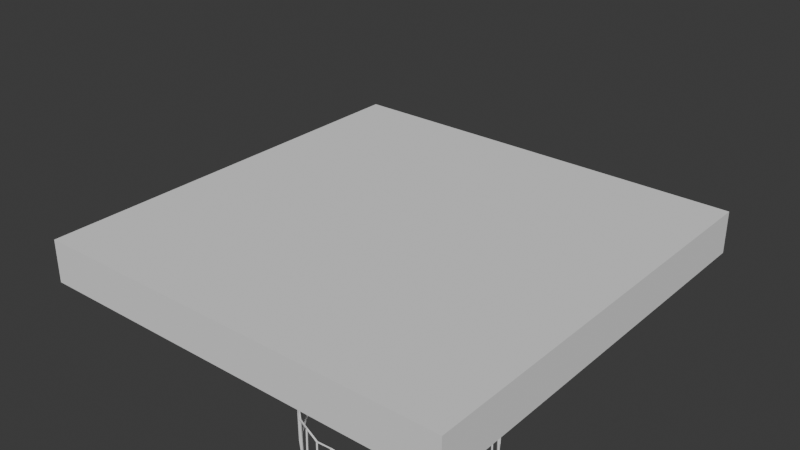 # Source: BuildingBase1.blend  (saved by Blender 4.2.66; exported with 4.5.12 LTS)
import bpy
from mathutils import Matrix  # noqa: F401  (used for matrix-valued properties, if any)

bpy.ops.wm.read_factory_settings(use_empty=True)
scene = bpy.context.scene
scene.name = 'Scene'

# ---- collections
col_collection = bpy.data.collections.new('Collection'); scene.collection.children.link(col_collection)

# ---- world
world_world = bpy.data.worlds.new('World'); scene.world = world_world
world_world.use_nodes = True; world_world.node_tree.nodes.clear()
_N = world_world.node_tree.nodes; _L = world_world.node_tree.links
n0 = _N.new('ShaderNodeOutputWorld'); n0.name = 'World Output'; n0.location = (300, 300)
n1 = _N.new('ShaderNodeBackground'); n1.name = 'Background'; n1.location = (10, 300)
n1.inputs[0].default_value = (0.05088, 0.05088, 0.05088, 1.0)
_L.new(n1.outputs[0], n0.inputs[0])
n0.is_active_output = True
world_world.color = (0.05088, 0.05088, 0.05088)
world_world.sun_shadow_jitter_overblur = 0.0

# ---- meshes
me_base = bpy.data.meshes.new('Base')
me_base.from_pydata([(-10.0, -10.0, -1.0), (-10.0, -10.0, 1.0), (-10.0, 10.0, -1.0), (-10.0, 10.0, 1.0), (10.0, -10.0, -1.0), (10.0, -10.0, 1.0), (10.0, 10.0, -1.0), (10.0, 10.0, 1.0), (9.0, 9.0, 1.0), (-9.0, 9.0, 1.0), (-9.0, -9.0, 1.0), (9.0, -9.0, 1.0)], [], [(0, 1, 3, 2), (2, 3, 7, 6), (6, 7, 5, 4), (4, 5, 1, 0), (2, 6, 4, 0), (8, 9, 10, 11), (7, 3, 9, 8), (3, 1, 10, 9), (1, 5, 11, 10), (5, 7, 8, 11)])
_uv = me_base.uv_layers.new(name='UVMap')
_uv.uv.foreach_set('vector', [0.375, 0.0, 0.625, 0.0, 0.625, 0.25, 0.375, 0.25, 0.375, 0.25, 0.625, 0.25, 0.625, 0.5, 0.375, 0.5, 0.375, 0.5, 0.625, 0.5, 0.625, 0.75, 0.375, 0.75, 0.375, 0.75, 0.625, 0.75, 0.625, 1.0, 0.375, 1.0, 0.125, 0.5, 0.375, 0.5, 0.375, 0.75, 0.125, 0.75, 0.6375, 0.5125, 0.8625, 0.5125, 0.8625, 0.7375, 0.6375, 0.7375, 0.625, 0.5, 0.875, 0.5, 0.8625, 0.5125, 0.6375, 0.5125, 0.875, 0.5, 0.875, 0.75, 0.8625, 0.7375, 0.8625, 0.5125, 0.875, 0.75, 0.625, 0.75, 0.6375, 0.7375, 0.8625, 0.7375, 0.625, 0.75, 0.625, 0.5, 0.6375, 0.5125, 0.6375, 0.7375])
me_base.update()
me_cylinder = bpy.data.meshes.new('Cylinder')
me_cylinder.from_pydata([(0.0, 4.661, 7.448), (0.0, 4.661, 9.448), (0.9093, 4.571, 7.448), (0.9093, 4.571, 9.448), (1.784, 4.306, 7.448), (1.784, 4.306, 9.448), (2.589, 3.875, 7.448), (2.589, 3.875, 9.448), (3.296, 3.296, 7.448), (3.296, 3.296, 9.448), (3.875, 2.589, 7.448), (3.875, 2.589, 9.448), (4.306, 1.784, 7.448), (4.306, 1.784, 9.448), (4.571, 0.9093, 7.448), (4.571, 0.9093, 9.448), (4.661, 0.0, 7.448), (4.661, 0.0, 9.448), (4.571, -0.9093, 7.448), (4.571, -0.9093, 9.448), (4.306, -1.784, 7.448), (4.306, -1.784, 9.448), (3.875, -2.589, 7.448), (3.875, -2.589, 9.448), (3.296, -3.296, 7.448), (3.296, -3.296, 9.448), (2.589, -3.875, 7.448), (2.589, -3.875, 9.448), (1.784, -4.306, 7.448), (1.784, -4.306, 9.448), (0.9093, -4.571, 7.448), (0.9093, -4.571, 9.448), (0.0, -4.661, 7.448), (0.0, -4.661, 9.448), (-0.9093, -4.571, 7.448), (-0.9093, -4.571, 9.448), (-1.784, -4.306, 7.448), (-1.784, -4.306, 9.448), (-2.589, -3.875, 7.448), (-2.589, -3.875, 9.448), (-3.296, -3.296, 7.448), (-3.296, -3.296, 9.448), (-3.875, -2.589, 7.448), (-3.875, -2.589, 9.448), (-4.306, -1.784, 7.448), (-4.306, -1.784, 9.448), (-4.571, -0.9093, 7.448), (-4.571, -0.9093, 9.448), (-4.661, 0.0, 7.448), (-4.661, 0.0, 9.448), (-4.571, 0.9093, 7.448), (-4.571, 0.9093, 9.448), (-4.306, 1.784, 7.448), (-4.306, 1.784, 9.448), (-3.875, 2.589, 7.448), (-3.875, 2.589, 9.448), (-3.296, 3.296, 7.448), (-3.296, 3.296, 9.448), (-2.589, 3.875, 7.448), (-2.589, 3.875, 9.448), (-1.784, 4.306, 7.448), (-1.784, 4.306, 9.448), (-0.9093, 4.571, 7.448), (-0.9093, 4.571, 9.448)], [], [(0, 1, 3, 2), (2, 3, 5, 4), (4, 5, 7, 6), (6, 7, 9, 8), (8, 9, 11, 10), (10, 11, 13, 12), (12, 13, 15, 14), (14, 15, 17, 16), (16, 17, 19, 18), (18, 19, 21, 20), (20, 21, 23, 22), (22, 23, 25, 24), (24, 25, 27, 26), (26, 27, 29, 28), (28, 29, 31, 30), (30, 31, 33, 32), (32, 33, 35, 34), (34, 35, 37, 36), (36, 37, 39, 38), (38, 39, 41, 40), (40, 41, 43, 42), (42, 43, 45, 44), (44, 45, 47, 46), (46, 47, 49, 48), (48, 49, 51, 50), (50, 51, 53, 52), (52, 53, 55, 54), (54, 55, 57, 56), (56, 57, 59, 58), (58, 59, 61, 60), (60, 61, 63, 62), (62, 63, 1, 0)])
_uv = me_cylinder.uv_layers.new(name='UVMap')
_uv.uv.foreach_set('vector', [1.0, 0.5, 1.0, 1.0, 0.9688, 1.0, 0.9688, 0.5, 0.9688, 0.5, 0.9688, 1.0, 0.9375, 1.0, 0.9375, 0.5, 0.9375, 0.5, 0.9375, 1.0, 0.9062, 1.0, 0.9062, 0.5, 0.9062, 0.5, 0.9062, 1.0, 0.875, 1.0, 0.875, 0.5, 0.875, 0.5, 0.875, 1.0, 0.8438, 1.0, 0.8438, 0.5, 0.8438, 0.5, 0.8438, 1.0, 0.8125, 1.0, 0.8125, 0.5, 0.8125, 0.5, 0.8125, 1.0, 0.7812, 1.0, 0.7812, 0.5, 0.7812, 0.5, 0.7812, 1.0, 0.75, 1.0, 0.75, 0.5, 0.75, 0.5, 0.75, 1.0, 0.7188, 1.0, 0.7188, 0.5, 0.7188, 0.5, 0.7188, 1.0, 0.6875, 1.0, 0.6875, 0.5, 0.6875, 0.5, 0.6875, 1.0, 0.6562, 1.0, 0.6562, 0.5, 0.6562, 0.5, 0.6562, 1.0, 0.625, 1.0, 0.625, 0.5, 0.625, 0.5, 0.625, 1.0, 0.5938, 1.0, 0.5938, 0.5, 0.5938, 0.5, 0.5938, 1.0, 0.5625, 1.0, 0.5625, 0.5, 0.5625, 0.5, 0.5625, 1.0, 0.5312, 1.0, 0.5312, 0.5, 0.5312, 0.5, 0.5312, 1.0, 0.5, 1.0, 0.5, 0.5, 0.5, 0.5, 0.5, 1.0, 0.4688, 1.0, 0.4688, 0.5, 0.4688, 0.5, 0.4688, 1.0, 0.4375, 1.0, 0.4375, 0.5, 0.4375, 0.5, 0.4375, 1.0, 0.4062, 1.0, 0.4062, 0.5, 0.4062, 0.5, 0.4062, 1.0, 0.375, 1.0, 0.375, 0.5, 0.375, 0.5, 0.375, 1.0, 0.3438, 1.0, 0.3438, 0.5, 0.3438, 0.5, 0.3438, 1.0, 0.3125, 1.0, 0.3125, 0.5, 0.3125, 0.5, 0.3125, 1.0, 0.2812, 1.0, 0.2812, 0.5, 0.2812, 0.5, 0.2812, 1.0, 0.25, 1.0, 0.25, 0.5, 0.25, 0.5, 0.25, 1.0, 0.2188, 1.0, 0.2188, 0.5, 0.2188, 0.5, 0.2188, 1.0, 0.1875, 1.0, 0.1875, 0.5, 0.1875, 0.5, 0.1875, 1.0, 0.1562, 1.0, 0.1562, 0.5, 0.1562, 0.5, 0.1562, 1.0, 0.125, 1.0, 0.125, 0.5, 0.125, 0.5, 0.125, 1.0, 0.09375, 1.0, 0.09375, 0.5, 0.09375, 0.5, 0.09375, 1.0, 0.0625, 1.0, 0.0625, 0.5, 0.0625, 0.5, 0.0625, 1.0, 0.03125, 1.0, 0.03125, 0.5, 0.03125, 0.5, 0.03125, 1.0, 0.0, 1.0, 0.0, 0.5])
me_cylinder.update()

# ---- objects
ob_base = bpy.data.objects.new('Base', me_base)
ob_cylinder = bpy.data.objects.new('Cylinder', me_cylinder)

# ---- transforms, parenting, visibility, modifiers, constraints
ob_base.location = (0.0, 0.0, 0.0)
_m = ob_base.modifiers.new('Collision', 'COLLISION')
ob_cylinder.location = (0.0, 0.0, 0.0)
_m = ob_cylinder.modifiers.new('Wireframe', 'WIREFRAME')
_m.thickness = 0.1
_m = ob_cylinder.modifiers.new('Cloth', 'CLOTH')

# ---- collection membership
col_collection.objects.link(ob_base)
col_collection.objects.link(ob_cylinder)

# ---- scene / render settings (as saved in the file)
scene.frame_start = 1; scene.frame_end = 250; scene.frame_set(88)
scene.render.engine = 'BLENDER_EEVEE_NEXT'
scene.unit_settings.scale_length = 0.001
bpy.context.view_layer.update()

# ---- added for rendering (the .blend has no active camera and no usable light): camera, sun
cam_auto = bpy.data.cameras.new('AutoCamera')
cam_auto.lens = 50.0
cam_auto.sensor_width = 36.0
cam_auto.clip_end = 1000.0
ob_auto_camera = bpy.data.objects.new('AutoCamera', cam_auto)
scene.collection.objects.link(ob_auto_camera)
ob_auto_camera.location = (26.4334, -31.7201, 22.161)
ob_auto_camera.rotation_euler = (1.09748, -7.21219e-08, 0.694738)
scene.camera = ob_auto_camera
light_auto_sun = bpy.data.lights.new('AutoSun', 'SUN')
light_auto_sun.energy = 3.0
light_auto_sun.angle = 0.0523599
ob_auto_sun = bpy.data.objects.new('AutoSun', light_auto_sun)
scene.collection.objects.link(ob_auto_sun)
ob_auto_sun.rotation_euler = (0.872665, 0.174533, 0.523599)
bpy.context.view_layer.update()
